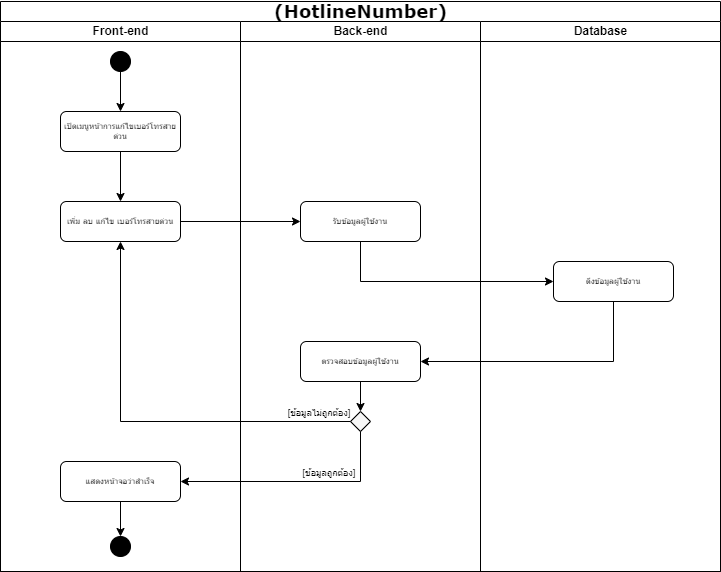

The diagram above was exported from draw.io. Its source (the exported page's mxGraphModel, read from the mxfile embedded in the PNG):
<mxGraphModel dx="2069" dy="952" grid="1" gridSize="10" guides="1" tooltips="1" connect="1" arrows="1" fold="1" page="1" pageScale="1" pageWidth="827" pageHeight="1169" math="0" shadow="0">
  <root>
    <mxCell id="0" />
    <mxCell id="1" parent="0" />
    <mxCell id="KWKlD5nDgv5QF7xLhxwY-1" value="&lt;font style=&quot;font-size: 18px;&quot;&gt;(HotlineNumber)&lt;/font&gt;" style="swimlane;html=1;childLayout=stackLayout;startSize=20;rounded=0;shadow=0;labelBackgroundColor=none;strokeWidth=1;fontFamily=Verdana;fontSize=8;align=center;" parent="1" vertex="1">
      <mxGeometry x="77" y="50" width="720" height="570" as="geometry">
        <mxRectangle x="340" y="50" width="200" height="40" as="alternateBounds" />
      </mxGeometry>
    </mxCell>
    <mxCell id="KWKlD5nDgv5QF7xLhxwY-2" style="edgeStyle=orthogonalEdgeStyle;rounded=1;html=1;labelBackgroundColor=none;startArrow=none;startFill=0;startSize=5;endArrow=classicThin;endFill=1;endSize=5;jettySize=auto;orthogonalLoop=1;strokeWidth=1;fontFamily=Verdana;fontSize=8" parent="KWKlD5nDgv5QF7xLhxwY-1" edge="1">
      <mxGeometry relative="1" as="geometry" />
    </mxCell>
    <mxCell id="KWKlD5nDgv5QF7xLhxwY-3" style="edgeStyle=orthogonalEdgeStyle;rounded=1;html=1;labelBackgroundColor=none;startArrow=none;startFill=0;startSize=5;endArrow=classicThin;endFill=1;endSize=5;jettySize=auto;orthogonalLoop=1;strokeWidth=1;fontFamily=Verdana;fontSize=8" parent="KWKlD5nDgv5QF7xLhxwY-1" edge="1">
      <mxGeometry relative="1" as="geometry" />
    </mxCell>
    <mxCell id="KWKlD5nDgv5QF7xLhxwY-4" style="edgeStyle=orthogonalEdgeStyle;rounded=1;html=1;labelBackgroundColor=none;startArrow=none;startFill=0;startSize=5;endArrow=classicThin;endFill=1;endSize=5;jettySize=auto;orthogonalLoop=1;strokeWidth=1;fontFamily=Verdana;fontSize=8" parent="KWKlD5nDgv5QF7xLhxwY-1" edge="1">
      <mxGeometry relative="1" as="geometry" />
    </mxCell>
    <mxCell id="KWKlD5nDgv5QF7xLhxwY-5" style="edgeStyle=orthogonalEdgeStyle;rounded=1;html=1;labelBackgroundColor=none;startArrow=none;startFill=0;startSize=5;endArrow=classicThin;endFill=1;endSize=5;jettySize=auto;orthogonalLoop=1;strokeColor=#000000;strokeWidth=1;fontFamily=Verdana;fontSize=8;fontColor=#000000;" parent="KWKlD5nDgv5QF7xLhxwY-1" edge="1">
      <mxGeometry relative="1" as="geometry" />
    </mxCell>
    <mxCell id="KWKlD5nDgv5QF7xLhxwY-6" value="Front-end" style="swimlane;html=1;startSize=20;" parent="KWKlD5nDgv5QF7xLhxwY-1" vertex="1">
      <mxGeometry y="20" width="240" height="550" as="geometry" />
    </mxCell>
    <mxCell id="KWKlD5nDgv5QF7xLhxwY-7" style="edgeStyle=orthogonalEdgeStyle;rounded=0;orthogonalLoop=1;jettySize=auto;html=1;entryX=0.5;entryY=0;entryDx=0;entryDy=0;" parent="KWKlD5nDgv5QF7xLhxwY-6" source="KWKlD5nDgv5QF7xLhxwY-8" target="KWKlD5nDgv5QF7xLhxwY-11" edge="1">
      <mxGeometry relative="1" as="geometry" />
    </mxCell>
    <mxCell id="KWKlD5nDgv5QF7xLhxwY-8" value="เปิดเมนูหน้าการแก้ไขเบอร์โทรสายด่วน" style="rounded=1;whiteSpace=wrap;html=1;shadow=0;labelBackgroundColor=none;strokeWidth=1;fontFamily=Verdana;fontSize=8;align=center;" parent="KWKlD5nDgv5QF7xLhxwY-6" vertex="1">
      <mxGeometry x="60" y="90" width="120" height="40" as="geometry" />
    </mxCell>
    <mxCell id="KWKlD5nDgv5QF7xLhxwY-9" style="edgeStyle=orthogonalEdgeStyle;rounded=0;orthogonalLoop=1;jettySize=auto;html=1;entryX=0.5;entryY=0;entryDx=0;entryDy=0;fontSize=18;" parent="KWKlD5nDgv5QF7xLhxwY-6" source="KWKlD5nDgv5QF7xLhxwY-10" target="KWKlD5nDgv5QF7xLhxwY-8" edge="1">
      <mxGeometry relative="1" as="geometry" />
    </mxCell>
    <mxCell id="KWKlD5nDgv5QF7xLhxwY-10" value="" style="ellipse;whiteSpace=wrap;html=1;aspect=fixed;fontSize=18;fillColor=#000000;" parent="KWKlD5nDgv5QF7xLhxwY-6" vertex="1">
      <mxGeometry x="110" y="30" width="20" height="20" as="geometry" />
    </mxCell>
    <mxCell id="KWKlD5nDgv5QF7xLhxwY-11" value="เพิ่ม ลบ แก้ไข เบอร์โทรสายด่วน" style="rounded=1;whiteSpace=wrap;html=1;shadow=0;labelBackgroundColor=none;strokeWidth=1;fontFamily=Verdana;fontSize=8;align=center;" parent="KWKlD5nDgv5QF7xLhxwY-6" vertex="1">
      <mxGeometry x="60" y="180" width="120" height="40" as="geometry" />
    </mxCell>
    <mxCell id="KWKlD5nDgv5QF7xLhxwY-12" style="edgeStyle=orthogonalEdgeStyle;rounded=0;orthogonalLoop=1;jettySize=auto;html=1;entryX=0.5;entryY=0;entryDx=0;entryDy=0;" parent="KWKlD5nDgv5QF7xLhxwY-6" source="KWKlD5nDgv5QF7xLhxwY-13" target="KWKlD5nDgv5QF7xLhxwY-14" edge="1">
      <mxGeometry relative="1" as="geometry" />
    </mxCell>
    <mxCell id="KWKlD5nDgv5QF7xLhxwY-13" value="แสดงหน้าจอว่าสำเร็จ" style="rounded=1;whiteSpace=wrap;html=1;shadow=0;labelBackgroundColor=none;strokeWidth=1;fontFamily=Verdana;fontSize=8;align=center;" parent="KWKlD5nDgv5QF7xLhxwY-6" vertex="1">
      <mxGeometry x="60" y="440" width="120" height="40" as="geometry" />
    </mxCell>
    <mxCell id="KWKlD5nDgv5QF7xLhxwY-14" value="" style="ellipse;whiteSpace=wrap;html=1;aspect=fixed;fontSize=18;fillColor=#000000;" parent="KWKlD5nDgv5QF7xLhxwY-6" vertex="1">
      <mxGeometry x="110" y="515" width="20" height="20" as="geometry" />
    </mxCell>
    <mxCell id="KWKlD5nDgv5QF7xLhxwY-15" value="Back-end" style="swimlane;html=1;startSize=20;" parent="KWKlD5nDgv5QF7xLhxwY-1" vertex="1">
      <mxGeometry x="240" y="20" width="240" height="550" as="geometry" />
    </mxCell>
    <mxCell id="KWKlD5nDgv5QF7xLhxwY-16" value="&lt;p style=&quot;line-height: 100%;&quot;&gt;&lt;font style=&quot;font-size: 9px;&quot;&gt;[ข้อมูลไม่ถูกต้อง]&lt;/font&gt;&lt;/p&gt;" style="text;html=1;strokeColor=none;fillColor=none;align=center;verticalAlign=middle;whiteSpace=wrap;rounded=0;fontSize=18;" parent="KWKlD5nDgv5QF7xLhxwY-15" vertex="1">
      <mxGeometry x="40" y="380" width="77.5" height="20" as="geometry" />
    </mxCell>
    <mxCell id="KWKlD5nDgv5QF7xLhxwY-17" value="รับข้อมูลผู้ใช้งาน" style="rounded=1;whiteSpace=wrap;html=1;shadow=0;labelBackgroundColor=none;strokeWidth=1;fontFamily=Verdana;fontSize=8;align=center;" parent="KWKlD5nDgv5QF7xLhxwY-15" vertex="1">
      <mxGeometry x="60" y="180" width="120" height="40" as="geometry" />
    </mxCell>
    <mxCell id="KWKlD5nDgv5QF7xLhxwY-18" style="edgeStyle=orthogonalEdgeStyle;rounded=0;orthogonalLoop=1;jettySize=auto;html=1;entryX=0.5;entryY=0;entryDx=0;entryDy=0;" parent="KWKlD5nDgv5QF7xLhxwY-15" source="KWKlD5nDgv5QF7xLhxwY-19" target="KWKlD5nDgv5QF7xLhxwY-20" edge="1">
      <mxGeometry relative="1" as="geometry" />
    </mxCell>
    <mxCell id="KWKlD5nDgv5QF7xLhxwY-19" value="ตรวจสอบข้อมูลผู้ใช้งาน" style="rounded=1;whiteSpace=wrap;html=1;shadow=0;labelBackgroundColor=none;strokeWidth=1;fontFamily=Verdana;fontSize=8;align=center;" parent="KWKlD5nDgv5QF7xLhxwY-15" vertex="1">
      <mxGeometry x="60" y="320" width="120" height="40" as="geometry" />
    </mxCell>
    <mxCell id="KWKlD5nDgv5QF7xLhxwY-20" value="" style="rhombus;whiteSpace=wrap;html=1;fontSize=9;fillColor=#F7F7F7;" parent="KWKlD5nDgv5QF7xLhxwY-15" vertex="1">
      <mxGeometry x="110" y="390" width="20" height="20" as="geometry" />
    </mxCell>
    <mxCell id="KWKlD5nDgv5QF7xLhxwY-21" value="&lt;p style=&quot;line-height: 100%;&quot;&gt;&lt;font style=&quot;font-size: 9px;&quot;&gt;[ข้อมูลถูกต้อง]&lt;/font&gt;&lt;/p&gt;" style="text;html=1;strokeColor=none;fillColor=none;align=center;verticalAlign=middle;whiteSpace=wrap;rounded=0;fontSize=18;" parent="KWKlD5nDgv5QF7xLhxwY-15" vertex="1">
      <mxGeometry x="60" y="440" width="57.5" height="20" as="geometry" />
    </mxCell>
    <mxCell id="KWKlD5nDgv5QF7xLhxwY-22" value="Database" style="swimlane;html=1;startSize=20;" parent="KWKlD5nDgv5QF7xLhxwY-1" vertex="1">
      <mxGeometry x="480" y="20" width="240" height="550" as="geometry" />
    </mxCell>
    <mxCell id="KWKlD5nDgv5QF7xLhxwY-23" value="ดึงข้อมูลผู้ใช้งาน" style="rounded=1;whiteSpace=wrap;html=1;shadow=0;labelBackgroundColor=none;strokeWidth=1;fontFamily=Verdana;fontSize=8;align=center;" parent="KWKlD5nDgv5QF7xLhxwY-22" vertex="1">
      <mxGeometry x="73" y="240" width="120" height="40" as="geometry" />
    </mxCell>
    <mxCell id="KWKlD5nDgv5QF7xLhxwY-24" style="edgeStyle=orthogonalEdgeStyle;rounded=0;orthogonalLoop=1;jettySize=auto;html=1;entryX=0;entryY=0.5;entryDx=0;entryDy=0;" parent="KWKlD5nDgv5QF7xLhxwY-1" source="KWKlD5nDgv5QF7xLhxwY-11" target="KWKlD5nDgv5QF7xLhxwY-17" edge="1">
      <mxGeometry relative="1" as="geometry" />
    </mxCell>
    <mxCell id="KWKlD5nDgv5QF7xLhxwY-25" style="edgeStyle=orthogonalEdgeStyle;rounded=0;orthogonalLoop=1;jettySize=auto;html=1;entryX=0;entryY=0.5;entryDx=0;entryDy=0;exitX=0.5;exitY=1;exitDx=0;exitDy=0;" parent="KWKlD5nDgv5QF7xLhxwY-1" source="KWKlD5nDgv5QF7xLhxwY-17" target="KWKlD5nDgv5QF7xLhxwY-23" edge="1">
      <mxGeometry relative="1" as="geometry">
        <mxPoint x="370" y="280" as="sourcePoint" />
      </mxGeometry>
    </mxCell>
    <mxCell id="KWKlD5nDgv5QF7xLhxwY-26" style="edgeStyle=orthogonalEdgeStyle;rounded=0;orthogonalLoop=1;jettySize=auto;html=1;entryX=1;entryY=0.5;entryDx=0;entryDy=0;" parent="KWKlD5nDgv5QF7xLhxwY-1" source="KWKlD5nDgv5QF7xLhxwY-23" target="KWKlD5nDgv5QF7xLhxwY-19" edge="1">
      <mxGeometry relative="1" as="geometry">
        <Array as="points">
          <mxPoint x="613" y="360" />
        </Array>
      </mxGeometry>
    </mxCell>
    <mxCell id="KWKlD5nDgv5QF7xLhxwY-27" style="edgeStyle=orthogonalEdgeStyle;rounded=0;orthogonalLoop=1;jettySize=auto;html=1;entryX=0.5;entryY=1;entryDx=0;entryDy=0;" parent="KWKlD5nDgv5QF7xLhxwY-1" source="KWKlD5nDgv5QF7xLhxwY-20" target="KWKlD5nDgv5QF7xLhxwY-11" edge="1">
      <mxGeometry relative="1" as="geometry" />
    </mxCell>
    <mxCell id="KWKlD5nDgv5QF7xLhxwY-28" style="edgeStyle=orthogonalEdgeStyle;rounded=0;orthogonalLoop=1;jettySize=auto;html=1;entryX=1;entryY=0.5;entryDx=0;entryDy=0;" parent="KWKlD5nDgv5QF7xLhxwY-1" source="KWKlD5nDgv5QF7xLhxwY-20" target="KWKlD5nDgv5QF7xLhxwY-13" edge="1">
      <mxGeometry relative="1" as="geometry">
        <Array as="points">
          <mxPoint x="360" y="480" />
        </Array>
      </mxGeometry>
    </mxCell>
  </root>
</mxGraphModel>